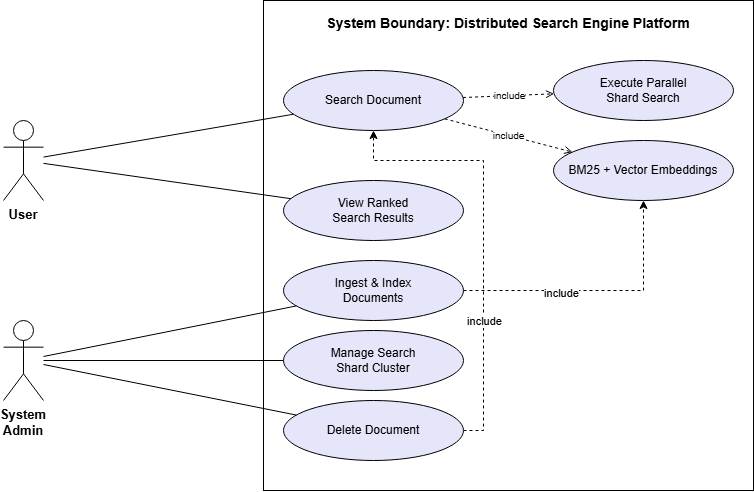

The diagram above was exported from draw.io. Its source (the exported page's mxGraphModel, read from the mxfile embedded in the PNG):
<mxGraphModel dx="1030" dy="574" grid="1" gridSize="10" guides="1" tooltips="1" connect="1" arrows="1" fold="1" page="1" pageScale="1" pageWidth="1100" pageHeight="750" math="0" shadow="0">
  <root>
    <mxCell id="0" />
    <mxCell id="1" parent="0" />
    <mxCell id="boundary" parent="1" style="rounded=0;whiteSpace=wrap;html=1;verticalAlign=top;fontStyle=1;fontSize=14;align=center;spacingTop=8;" value="System Boundary: Distributed Search Engine Platform" vertex="1">
      <mxGeometry height="490" width="490" x="300" y="80" as="geometry" />
    </mxCell>
    <mxCell id="actorUser" parent="1" style="shape=umlActor;whiteSpace=wrap;html=1;verticalLabelPosition=bottom;verticalAlign=top;fontSize=13;fontStyle=1;" value="User" vertex="1">
      <mxGeometry height="80" width="40" x="40" y="200" as="geometry" />
    </mxCell>
    <mxCell id="actorAdmin" parent="1" style="shape=umlActor;whiteSpace=wrap;html=1;verticalLabelPosition=bottom;verticalAlign=top;fontSize=13;fontStyle=1;" value="System Admin" vertex="1">
      <mxGeometry height="80" width="40" x="40" y="400" as="geometry" />
    </mxCell>
    <mxCell id="uc1" parent="1" style="ellipse;whiteSpace=wrap;html=1;fillColor=#E6E6FA;strokeColor=#000000;fontSize=12;" value="Search Document" vertex="1">
      <mxGeometry height="60" width="180" x="320" y="150" as="geometry" />
    </mxCell>
    <mxCell id="uc2" parent="1" style="ellipse;whiteSpace=wrap;html=1;fillColor=#E6E6FA;strokeColor=#000000;fontSize=12;" value="Execute Parallel&#10;Shard Search" vertex="1">
      <mxGeometry height="60" width="180" x="590" y="140" as="geometry" />
    </mxCell>
    <mxCell id="uc3" parent="1" style="ellipse;whiteSpace=wrap;html=1;fillColor=#E6E6FA;strokeColor=#000000;fontSize=12;" value="BM25 + Vector Embeddings" vertex="1">
      <mxGeometry height="60" width="180" x="590" y="220" as="geometry" />
    </mxCell>
    <mxCell id="uc5" parent="1" style="ellipse;whiteSpace=wrap;html=1;fillColor=#E6E6FA;strokeColor=#000000;fontSize=12;" value="View Ranked&#10;Search Results" vertex="1">
      <mxGeometry height="60" width="180" x="320" y="260" as="geometry" />
    </mxCell>
    <mxCell id="gx5Lwfy4s6PiuzssbU1W-6" edge="1" parent="1" source="uc8" style="edgeStyle=orthogonalEdgeStyle;rounded=0;orthogonalLoop=1;jettySize=auto;html=1;entryX=0.5;entryY=1;entryDx=0;entryDy=0;dashed=1;" target="uc3">
      <mxGeometry relative="1" as="geometry" />
    </mxCell>
    <mxCell id="gx5Lwfy4s6PiuzssbU1W-7" connectable="0" parent="gx5Lwfy4s6PiuzssbU1W-6" style="edgeLabel;html=1;align=center;verticalAlign=middle;resizable=0;points=[];" value="include" vertex="1">
      <mxGeometry relative="1" x="-0.2785" y="-2" as="geometry">
        <mxPoint as="offset" />
      </mxGeometry>
    </mxCell>
    <mxCell id="uc8" parent="1" style="ellipse;whiteSpace=wrap;html=1;fillColor=#E6E6FA;strokeColor=#000000;fontSize=12;" value="Ingest &amp; Index&#10;Documents" vertex="1">
      <mxGeometry height="60" width="180" x="320" y="340" as="geometry" />
    </mxCell>
    <mxCell id="uc9" parent="1" style="ellipse;whiteSpace=wrap;html=1;fillColor=#E6E6FA;strokeColor=#000000;fontSize=12;" value="Manage Search&#10;Shard Cluster" vertex="1">
      <mxGeometry height="60" width="180" x="320" y="410" as="geometry" />
    </mxCell>
    <mxCell id="gx5Lwfy4s6PiuzssbU1W-2" edge="1" parent="1" source="uc10" style="edgeStyle=orthogonalEdgeStyle;rounded=0;orthogonalLoop=1;jettySize=auto;html=1;entryX=0.5;entryY=1;entryDx=0;entryDy=0;sourcePerimeterSpacing=0;dashed=1;" target="uc1">
      <mxGeometry relative="1" as="geometry">
        <Array as="points">
          <mxPoint x="520" y="510.01" />
          <mxPoint x="520" y="240.01" />
          <mxPoint x="410" y="240.01" />
        </Array>
      </mxGeometry>
    </mxCell>
    <mxCell id="gx5Lwfy4s6PiuzssbU1W-5" connectable="0" parent="gx5Lwfy4s6PiuzssbU1W-2" style="edgeLabel;html=1;align=center;verticalAlign=middle;resizable=0;points=[];" value="include" vertex="1">
      <mxGeometry relative="1" x="-0.2145" as="geometry">
        <mxPoint y="39" as="offset" />
      </mxGeometry>
    </mxCell>
    <mxCell id="uc10" parent="1" style="ellipse;whiteSpace=wrap;html=1;fillColor=#E6E6FA;strokeColor=#000000;fontSize=12;" value="Delete Document" vertex="1">
      <mxGeometry height="60" width="180" x="320" y="480" as="geometry" />
    </mxCell>
    <mxCell id="e1" edge="1" parent="1" source="actorUser" style="edgeStyle=none;html=1;endArrow=none;" target="uc1">
      <mxGeometry relative="1" as="geometry" />
    </mxCell>
    <mxCell id="e3" edge="1" parent="1" source="actorUser" style="edgeStyle=none;html=1;endArrow=none;" target="uc5">
      <mxGeometry relative="1" as="geometry" />
    </mxCell>
    <mxCell id="e5" edge="1" parent="1" source="actorAdmin" style="edgeStyle=none;html=1;endArrow=none;" target="uc8">
      <mxGeometry relative="1" as="geometry" />
    </mxCell>
    <mxCell id="e6" edge="1" parent="1" source="actorAdmin" style="edgeStyle=none;html=1;endArrow=none;" target="uc9">
      <mxGeometry relative="1" as="geometry" />
    </mxCell>
    <mxCell id="e7" edge="1" parent="1" source="actorAdmin" style="edgeStyle=none;html=1;endArrow=none;" target="uc10">
      <mxGeometry relative="1" as="geometry" />
    </mxCell>
    <mxCell id="inc1" edge="1" parent="1" source="uc1" style="edgeStyle=none;html=1;dashed=1;endArrow=open;fontSize=10;" target="uc2" value="include">
      <mxGeometry relative="1" as="geometry" />
    </mxCell>
    <mxCell id="inc2" edge="1" parent="1" source="uc1" style="edgeStyle=none;html=1;dashed=1;endArrow=open;fontSize=10;" target="uc3" value="include">
      <mxGeometry relative="1" as="geometry" />
    </mxCell>
  </root>
</mxGraphModel>